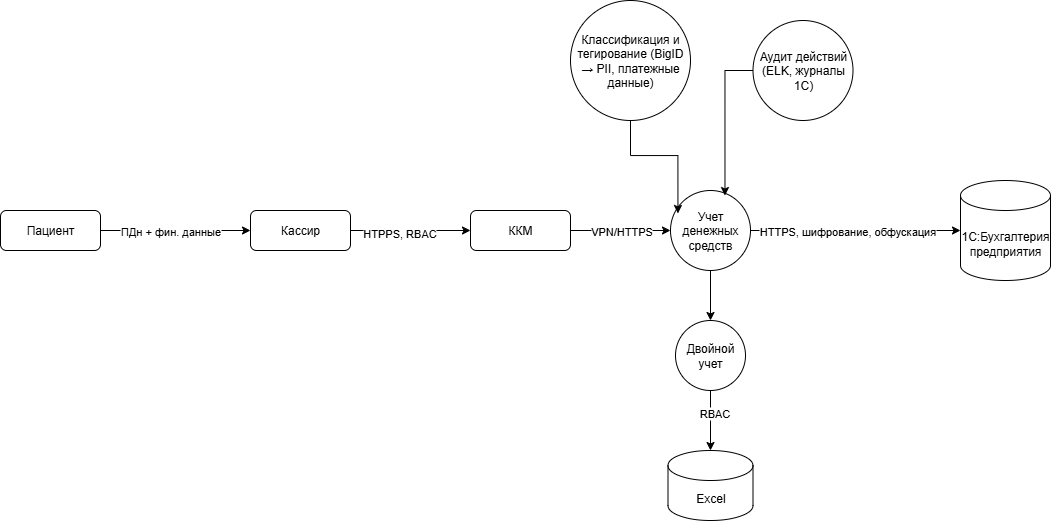

The diagram above was exported from draw.io. Its source (the exported page's mxGraphModel, read from the mxfile embedded in the PNG):
<mxGraphModel dx="1256" dy="1868" grid="1" gridSize="10" guides="1" tooltips="1" connect="1" arrows="1" fold="1" page="1" pageScale="1" pageWidth="827" pageHeight="1169" math="0" shadow="0">
  <root>
    <mxCell id="0" />
    <mxCell id="1" parent="0" />
    <mxCell id="h8z3VvZzTF6VyxMAqc6r-2" style="edgeStyle=orthogonalEdgeStyle;rounded=0;orthogonalLoop=1;jettySize=auto;html=1;entryX=0;entryY=0.5;entryDx=0;entryDy=0;" parent="1" source="h8z3VvZzTF6VyxMAqc6r-4" target="h8z3VvZzTF6VyxMAqc6r-9" edge="1">
      <mxGeometry relative="1" as="geometry" />
    </mxCell>
    <mxCell id="h8z3VvZzTF6VyxMAqc6r-3" value="ПДн + фин. данные" style="edgeLabel;html=1;align=center;verticalAlign=middle;resizable=0;points=[];" parent="h8z3VvZzTF6VyxMAqc6r-2" connectable="0" vertex="1">
      <mxGeometry x="-0.48" relative="1" as="geometry">
        <mxPoint x="31" as="offset" />
      </mxGeometry>
    </mxCell>
    <mxCell id="h8z3VvZzTF6VyxMAqc6r-4" value="Пациент" style="rounded=1;whiteSpace=wrap;html=1;" parent="1" vertex="1">
      <mxGeometry x="300" y="170" width="100" height="40" as="geometry" />
    </mxCell>
    <mxCell id="h8z3VvZzTF6VyxMAqc6r-18" style="edgeStyle=orthogonalEdgeStyle;rounded=0;orthogonalLoop=1;jettySize=auto;html=1;entryX=0.5;entryY=0;entryDx=0;entryDy=0;" parent="1" source="h8z3VvZzTF6VyxMAqc6r-5" target="h8z3VvZzTF6VyxMAqc6r-17" edge="1">
      <mxGeometry relative="1" as="geometry" />
    </mxCell>
    <mxCell id="h8z3VvZzTF6VyxMAqc6r-5" value="Учет денежных средств" style="ellipse;whiteSpace=wrap;html=1;aspect=fixed;" parent="1" vertex="1">
      <mxGeometry x="970" y="150" width="80" height="80" as="geometry" />
    </mxCell>
    <mxCell id="h8z3VvZzTF6VyxMAqc6r-6" value="1С:Бухгалтерия предприятия" style="shape=cylinder3;whiteSpace=wrap;html=1;boundedLbl=1;backgroundOutline=1;size=15;" parent="1" vertex="1">
      <mxGeometry x="1260" y="140" width="90" height="100" as="geometry" />
    </mxCell>
    <mxCell id="h8z3VvZzTF6VyxMAqc6r-12" style="edgeStyle=orthogonalEdgeStyle;rounded=0;orthogonalLoop=1;jettySize=auto;html=1;entryX=0;entryY=0.5;entryDx=0;entryDy=0;" parent="1" source="h8z3VvZzTF6VyxMAqc6r-9" target="h8z3VvZzTF6VyxMAqc6r-11" edge="1">
      <mxGeometry relative="1" as="geometry" />
    </mxCell>
    <mxCell id="vVUCxfSwgLBRVY80JKY6-20" value="HTPPS, RBAC" style="edgeLabel;html=1;align=center;verticalAlign=middle;resizable=0;points=[];" vertex="1" connectable="0" parent="h8z3VvZzTF6VyxMAqc6r-12">
      <mxGeometry x="-0.1871" y="-2" relative="1" as="geometry">
        <mxPoint as="offset" />
      </mxGeometry>
    </mxCell>
    <mxCell id="h8z3VvZzTF6VyxMAqc6r-9" value="Кассир" style="rounded=1;whiteSpace=wrap;html=1;" parent="1" vertex="1">
      <mxGeometry x="550" y="170" width="100" height="40" as="geometry" />
    </mxCell>
    <mxCell id="h8z3VvZzTF6VyxMAqc6r-10" style="edgeStyle=orthogonalEdgeStyle;rounded=0;orthogonalLoop=1;jettySize=auto;html=1;entryX=0;entryY=0.5;entryDx=0;entryDy=0;entryPerimeter=0;" parent="1" source="h8z3VvZzTF6VyxMAqc6r-5" target="h8z3VvZzTF6VyxMAqc6r-6" edge="1">
      <mxGeometry relative="1" as="geometry" />
    </mxCell>
    <mxCell id="vVUCxfSwgLBRVY80JKY6-23" value="HTTPS, шифрование, обфускация" style="edgeLabel;html=1;align=center;verticalAlign=middle;resizable=0;points=[];" vertex="1" connectable="0" parent="h8z3VvZzTF6VyxMAqc6r-10">
      <mxGeometry x="-0.2532" y="-2" relative="1" as="geometry">
        <mxPoint x="18" y="-2" as="offset" />
      </mxGeometry>
    </mxCell>
    <mxCell id="h8z3VvZzTF6VyxMAqc6r-16" style="edgeStyle=orthogonalEdgeStyle;rounded=0;orthogonalLoop=1;jettySize=auto;html=1;entryX=0;entryY=0.5;entryDx=0;entryDy=0;" parent="1" source="h8z3VvZzTF6VyxMAqc6r-11" target="h8z3VvZzTF6VyxMAqc6r-5" edge="1">
      <mxGeometry relative="1" as="geometry" />
    </mxCell>
    <mxCell id="vVUCxfSwgLBRVY80JKY6-21" value="VPN/HTTPS" style="edgeLabel;html=1;align=center;verticalAlign=middle;resizable=0;points=[];" vertex="1" connectable="0" parent="h8z3VvZzTF6VyxMAqc6r-16">
      <mxGeometry x="-0.4468" relative="1" as="geometry">
        <mxPoint x="22" as="offset" />
      </mxGeometry>
    </mxCell>
    <mxCell id="h8z3VvZzTF6VyxMAqc6r-11" value="ККМ" style="rounded=1;whiteSpace=wrap;html=1;" parent="1" vertex="1">
      <mxGeometry x="770" y="170" width="100" height="40" as="geometry" />
    </mxCell>
    <mxCell id="h8z3VvZzTF6VyxMAqc6r-17" value="Двойной учет" style="ellipse;whiteSpace=wrap;html=1;aspect=fixed;" parent="1" vertex="1">
      <mxGeometry x="975" y="280" width="70" height="70" as="geometry" />
    </mxCell>
    <mxCell id="h8z3VvZzTF6VyxMAqc6r-19" value="Excel" style="shape=cylinder3;whiteSpace=wrap;html=1;boundedLbl=1;backgroundOutline=1;size=15;" parent="1" vertex="1">
      <mxGeometry x="967.5" y="410" width="85" height="70" as="geometry" />
    </mxCell>
    <mxCell id="h8z3VvZzTF6VyxMAqc6r-20" style="edgeStyle=orthogonalEdgeStyle;rounded=0;orthogonalLoop=1;jettySize=auto;html=1;entryX=0.5;entryY=0;entryDx=0;entryDy=0;entryPerimeter=0;" parent="1" source="h8z3VvZzTF6VyxMAqc6r-17" target="h8z3VvZzTF6VyxMAqc6r-19" edge="1">
      <mxGeometry relative="1" as="geometry" />
    </mxCell>
    <mxCell id="vVUCxfSwgLBRVY80JKY6-24" value="RBAC" style="edgeLabel;html=1;align=center;verticalAlign=middle;resizable=0;points=[];" vertex="1" connectable="0" parent="h8z3VvZzTF6VyxMAqc6r-20">
      <mxGeometry x="-0.2588" y="3" relative="1" as="geometry">
        <mxPoint as="offset" />
      </mxGeometry>
    </mxCell>
    <mxCell id="vVUCxfSwgLBRVY80JKY6-18" value="Классификация и тегирование (BigID → PII, платежные данные)" style="ellipse;whiteSpace=wrap;html=1;aspect=fixed;" vertex="1" parent="1">
      <mxGeometry x="870" y="-40" width="120" height="120" as="geometry" />
    </mxCell>
    <mxCell id="vVUCxfSwgLBRVY80JKY6-22" style="edgeStyle=orthogonalEdgeStyle;rounded=0;orthogonalLoop=1;jettySize=auto;html=1;entryX=0.093;entryY=0.287;entryDx=0;entryDy=0;entryPerimeter=0;" edge="1" parent="1" source="vVUCxfSwgLBRVY80JKY6-18" target="h8z3VvZzTF6VyxMAqc6r-5">
      <mxGeometry relative="1" as="geometry" />
    </mxCell>
    <mxCell id="vVUCxfSwgLBRVY80JKY6-25" value="Аудит действий&lt;div&gt;(ELK, журналы 1C)&lt;/div&gt;" style="ellipse;whiteSpace=wrap;html=1;aspect=fixed;" vertex="1" parent="1">
      <mxGeometry x="1052.5" y="-20" width="100" height="100" as="geometry" />
    </mxCell>
    <mxCell id="vVUCxfSwgLBRVY80JKY6-26" style="edgeStyle=orthogonalEdgeStyle;rounded=0;orthogonalLoop=1;jettySize=auto;html=1;entryX=0.681;entryY=0.063;entryDx=0;entryDy=0;entryPerimeter=0;" edge="1" parent="1" source="vVUCxfSwgLBRVY80JKY6-25" target="h8z3VvZzTF6VyxMAqc6r-5">
      <mxGeometry relative="1" as="geometry" />
    </mxCell>
  </root>
</mxGraphModel>